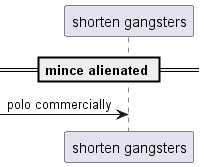

The diagram above was rendered by PlantUML. Its source (embedded in the PNG):
@startuml
participant "shorten gangsters" as 0
== mince alienated ==
 [-> 0: polo commercially
@enduml